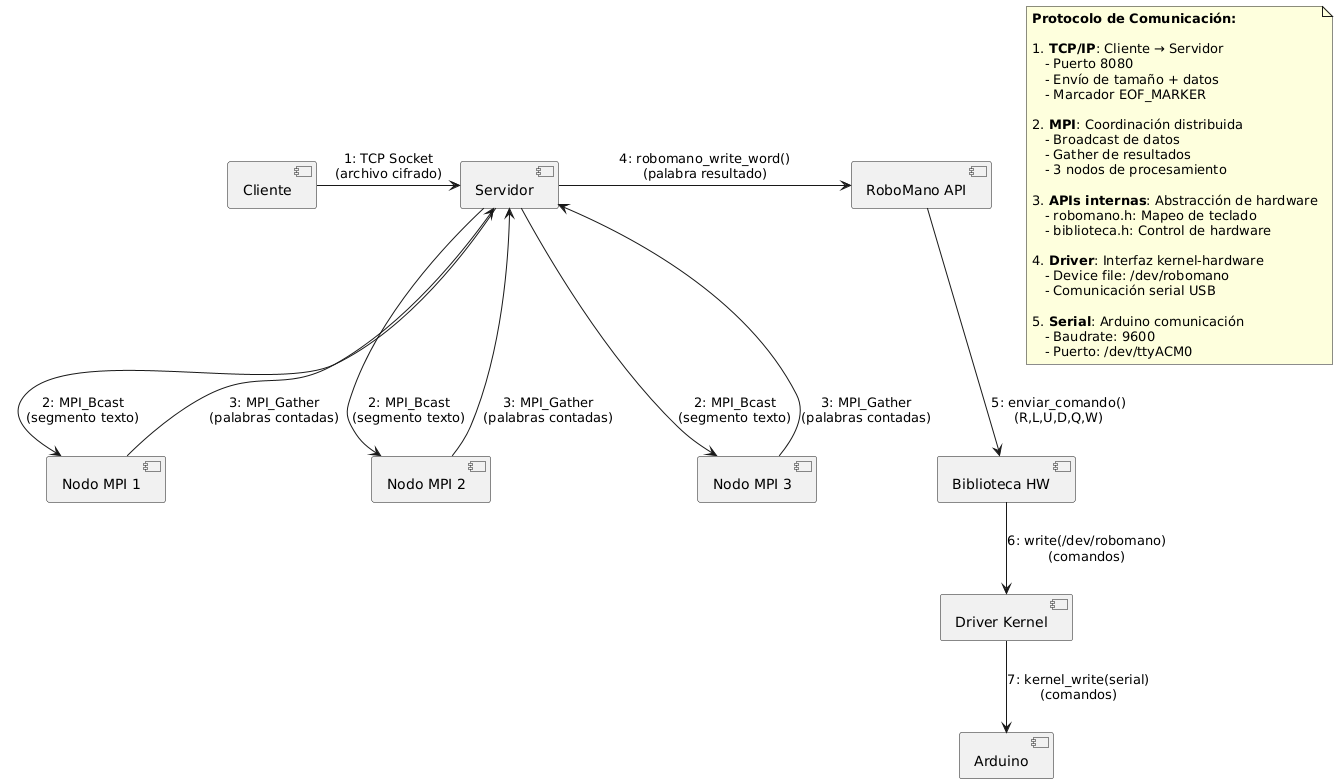

The diagram above was rendered by PlantUML. Its source (embedded in the PNG):
@startuml
component "Cliente" as client
component "Servidor" as server
component "Nodo MPI 1" as node1
component "Nodo MPI 2" as node2
component "Nodo MPI 3" as node3
component "RoboMano API" as roboapi
component "Biblioteca HW" as hwlib
component "Driver Kernel" as driver
component "Arduino" as arduino

client -right-> server : "1: TCP Socket\n(archivo cifrado)"

server -down-> node1 : "2: MPI_Bcast\n(segmento texto)"
server -down-> node2 : "2: MPI_Bcast\n(segmento texto)"  
server -down-> node3 : "2: MPI_Bcast\n(segmento texto)"

node1 -up-> server : "3: MPI_Gather\n(palabras contadas)"
node2 -up-> server : "3: MPI_Gather\n(palabras contadas)"
node3 -up-> server : "3: MPI_Gather\n(palabras contadas)"

server -right-> roboapi : "4: robomano_write_word()\n(palabra resultado)"
roboapi -down-> hwlib : "5: enviar_comando()\n(R,L,U,D,Q,W)"
hwlib -down-> driver : "6: write(/dev/robomano)\n(comandos)"
driver -down-> arduino : "7: kernel_write(serial)\n(comandos)"

note as N1
  **Protocolo de Comunicación:**
  
  1. **TCP/IP**: Cliente → Servidor
     - Puerto 8080
     - Envío de tamaño + datos
     - Marcador EOF_MARKER
  
  2. **MPI**: Coordinación distribuida
     - Broadcast de datos
     - Gather de resultados
     - 3 nodos de procesamiento
  
  3. **APIs internas**: Abstracción de hardware
     - robomano.h: Mapeo de teclado
     - biblioteca.h: Control de hardware
  
  4. **Driver**: Interfaz kernel-hardware
     - Device file: /dev/robomano
     - Comunicación serial USB
  
  5. **Serial**: Arduino comunicación
     - Baudrate: 9600
     - Puerto: /dev/ttyACM0
end note
@enduml